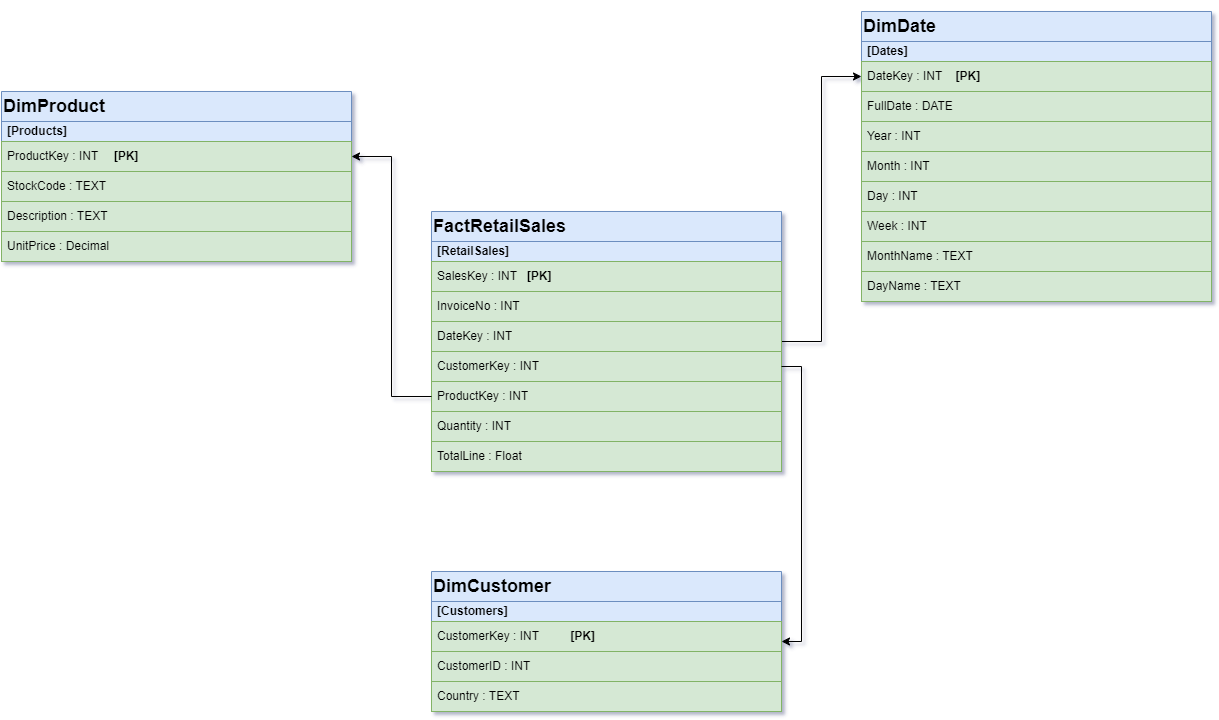

The diagram above was exported from draw.io. Its source (the exported page's mxGraphModel, read from the mxfile embedded in the PNG):
<mxGraphModel dx="2350" dy="2056" grid="1" gridSize="10" guides="1" tooltips="1" connect="1" arrows="1" fold="1" page="1" pageScale="1" pageWidth="850" pageHeight="1100" math="0" shadow="0" extFonts="Permanent Marker^https://fonts.googleapis.com/css?family=Permanent+Marker">
  <root>
    <mxCell id="0" />
    <mxCell id="1" parent="0" />
    <mxCell id="To1Rc7DsGY2pkSY6rcWI-1" value="&lt;h2&gt;DimProduct&lt;/h2&gt;" style="swimlane;fontStyle=0;childLayout=stackLayout;horizontal=1;startSize=30;horizontalStack=0;resizeParent=1;resizeParentMax=0;resizeLast=0;collapsible=1;marginBottom=0;whiteSpace=wrap;html=1;rounded=0;glass=0;shadow=0;separatorColor=#141414;fillColor=#dae8fc;strokeColor=#6c8ebf;align=left;" vertex="1" parent="1">
      <mxGeometry x="-70" y="-760" width="350" height="170" as="geometry" />
    </mxCell>
    <mxCell id="To1Rc7DsGY2pkSY6rcWI-2" value="[Products]" style="text;strokeColor=#6c8ebf;fillColor=#dae8fc;align=left;verticalAlign=middle;spacingLeft=4;spacingRight=4;overflow=hidden;points=[[0,0.5],[1,0.5]];portConstraint=eastwest;rotatable=0;whiteSpace=wrap;html=1;fontStyle=1" vertex="1" parent="To1Rc7DsGY2pkSY6rcWI-1">
      <mxGeometry y="30" width="350" height="20" as="geometry" />
    </mxCell>
    <mxCell id="To1Rc7DsGY2pkSY6rcWI-3" value="ProductKey : INT&amp;nbsp;&lt;span style=&quot;white-space: pre;&quot;&gt;&#09;&lt;/span&gt;&lt;b&gt;[PK]&lt;/b&gt;" style="text;strokeColor=#82b366;fillColor=#d5e8d4;align=left;verticalAlign=middle;spacingLeft=4;spacingRight=4;overflow=hidden;points=[[0,0.5],[1,0.5]];portConstraint=eastwest;rotatable=0;whiteSpace=wrap;html=1;fontStyle=0" vertex="1" parent="To1Rc7DsGY2pkSY6rcWI-1">
      <mxGeometry y="50" width="350" height="30" as="geometry" />
    </mxCell>
    <mxCell id="To1Rc7DsGY2pkSY6rcWI-4" value="StockCode : TEXT&amp;nbsp;" style="text;strokeColor=#82b366;fillColor=#d5e8d4;align=left;verticalAlign=middle;spacingLeft=4;spacingRight=4;overflow=hidden;points=[[0,0.5],[1,0.5]];portConstraint=eastwest;rotatable=0;whiteSpace=wrap;html=1;fontStyle=0" vertex="1" parent="To1Rc7DsGY2pkSY6rcWI-1">
      <mxGeometry y="80" width="350" height="30" as="geometry" />
    </mxCell>
    <mxCell id="To1Rc7DsGY2pkSY6rcWI-5" value="Description : TEXT&amp;nbsp;" style="text;strokeColor=#82b366;fillColor=#d5e8d4;align=left;verticalAlign=middle;spacingLeft=4;spacingRight=4;overflow=hidden;points=[[0,0.5],[1,0.5]];portConstraint=eastwest;rotatable=0;whiteSpace=wrap;html=1;fontStyle=0" vertex="1" parent="To1Rc7DsGY2pkSY6rcWI-1">
      <mxGeometry y="110" width="350" height="30" as="geometry" />
    </mxCell>
    <mxCell id="To1Rc7DsGY2pkSY6rcWI-13" value="UnitPrice : Decimal&amp;nbsp;" style="text;strokeColor=#82b366;fillColor=#d5e8d4;align=left;verticalAlign=middle;spacingLeft=4;spacingRight=4;overflow=hidden;points=[[0,0.5],[1,0.5]];portConstraint=eastwest;rotatable=0;whiteSpace=wrap;html=1;fontStyle=0" vertex="1" parent="To1Rc7DsGY2pkSY6rcWI-1">
      <mxGeometry y="140" width="350" height="30" as="geometry" />
    </mxCell>
    <mxCell id="To1Rc7DsGY2pkSY6rcWI-8" value="&lt;h2&gt;DimCustomer&lt;/h2&gt;" style="swimlane;fontStyle=0;childLayout=stackLayout;horizontal=1;startSize=30;horizontalStack=0;resizeParent=1;resizeParentMax=0;resizeLast=0;collapsible=1;marginBottom=0;whiteSpace=wrap;html=1;rounded=0;glass=0;shadow=0;separatorColor=#141414;fillColor=#dae8fc;strokeColor=#6c8ebf;align=left;" vertex="1" parent="1">
      <mxGeometry x="360" y="-280" width="350" height="140" as="geometry" />
    </mxCell>
    <mxCell id="To1Rc7DsGY2pkSY6rcWI-9" value="[Customers]" style="text;strokeColor=#6c8ebf;fillColor=#dae8fc;align=left;verticalAlign=middle;spacingLeft=4;spacingRight=4;overflow=hidden;points=[[0,0.5],[1,0.5]];portConstraint=eastwest;rotatable=0;whiteSpace=wrap;html=1;fontStyle=1" vertex="1" parent="To1Rc7DsGY2pkSY6rcWI-8">
      <mxGeometry y="30" width="350" height="20" as="geometry" />
    </mxCell>
    <mxCell id="To1Rc7DsGY2pkSY6rcWI-10" value="CustomerKey : INT&amp;nbsp;&lt;span style=&quot;white-space: pre;&quot;&gt;&#09;&lt;/span&gt;&lt;b&gt;[PK]&lt;/b&gt;" style="text;strokeColor=#82b366;fillColor=#d5e8d4;align=left;verticalAlign=middle;spacingLeft=4;spacingRight=4;overflow=hidden;points=[[0,0.5],[1,0.5]];portConstraint=eastwest;rotatable=0;whiteSpace=wrap;html=1;fontStyle=0" vertex="1" parent="To1Rc7DsGY2pkSY6rcWI-8">
      <mxGeometry y="50" width="350" height="30" as="geometry" />
    </mxCell>
    <mxCell id="To1Rc7DsGY2pkSY6rcWI-38" value="CustomerID : INT&amp;nbsp;" style="text;strokeColor=#82b366;fillColor=#d5e8d4;align=left;verticalAlign=middle;spacingLeft=4;spacingRight=4;overflow=hidden;points=[[0,0.5],[1,0.5]];portConstraint=eastwest;rotatable=0;whiteSpace=wrap;html=1;fontStyle=0" vertex="1" parent="To1Rc7DsGY2pkSY6rcWI-8">
      <mxGeometry y="80" width="350" height="30" as="geometry" />
    </mxCell>
    <mxCell id="To1Rc7DsGY2pkSY6rcWI-11" value="Country : TEXT&amp;nbsp;" style="text;strokeColor=#82b366;fillColor=#d5e8d4;align=left;verticalAlign=middle;spacingLeft=4;spacingRight=4;overflow=hidden;points=[[0,0.5],[1,0.5]];portConstraint=eastwest;rotatable=0;whiteSpace=wrap;html=1;fontStyle=0" vertex="1" parent="To1Rc7DsGY2pkSY6rcWI-8">
      <mxGeometry y="110" width="350" height="30" as="geometry" />
    </mxCell>
    <mxCell id="To1Rc7DsGY2pkSY6rcWI-14" value="&lt;h2&gt;DimDate&lt;/h2&gt;" style="swimlane;fontStyle=0;childLayout=stackLayout;horizontal=1;startSize=30;horizontalStack=0;resizeParent=1;resizeParentMax=0;resizeLast=0;collapsible=1;marginBottom=0;whiteSpace=wrap;html=1;rounded=0;glass=0;shadow=0;separatorColor=#141414;fillColor=#dae8fc;strokeColor=#6c8ebf;align=left;" vertex="1" parent="1">
      <mxGeometry x="790" y="-840" width="350" height="290" as="geometry" />
    </mxCell>
    <mxCell id="To1Rc7DsGY2pkSY6rcWI-15" value="[Dates]" style="text;strokeColor=#6c8ebf;fillColor=#dae8fc;align=left;verticalAlign=middle;spacingLeft=4;spacingRight=4;overflow=hidden;points=[[0,0.5],[1,0.5]];portConstraint=eastwest;rotatable=0;whiteSpace=wrap;html=1;fontStyle=1" vertex="1" parent="To1Rc7DsGY2pkSY6rcWI-14">
      <mxGeometry y="30" width="350" height="20" as="geometry" />
    </mxCell>
    <mxCell id="To1Rc7DsGY2pkSY6rcWI-16" value="DateKey : INT&amp;nbsp; &amp;nbsp; &lt;b&gt;[PK]&lt;/b&gt;" style="text;strokeColor=#82b366;fillColor=#d5e8d4;align=left;verticalAlign=middle;spacingLeft=4;spacingRight=4;overflow=hidden;points=[[0,0.5],[1,0.5]];portConstraint=eastwest;rotatable=0;whiteSpace=wrap;html=1;fontStyle=0" vertex="1" parent="To1Rc7DsGY2pkSY6rcWI-14">
      <mxGeometry y="50" width="350" height="30" as="geometry" />
    </mxCell>
    <mxCell id="To1Rc7DsGY2pkSY6rcWI-17" value="FullDate : DATE&amp;nbsp;" style="text;strokeColor=#82b366;fillColor=#d5e8d4;align=left;verticalAlign=middle;spacingLeft=4;spacingRight=4;overflow=hidden;points=[[0,0.5],[1,0.5]];portConstraint=eastwest;rotatable=0;whiteSpace=wrap;html=1;fontStyle=0" vertex="1" parent="To1Rc7DsGY2pkSY6rcWI-14">
      <mxGeometry y="80" width="350" height="30" as="geometry" />
    </mxCell>
    <mxCell id="To1Rc7DsGY2pkSY6rcWI-18" value="Year : INT" style="text;strokeColor=#82b366;fillColor=#d5e8d4;align=left;verticalAlign=middle;spacingLeft=4;spacingRight=4;overflow=hidden;points=[[0,0.5],[1,0.5]];portConstraint=eastwest;rotatable=0;whiteSpace=wrap;html=1;fontStyle=0" vertex="1" parent="To1Rc7DsGY2pkSY6rcWI-14">
      <mxGeometry y="110" width="350" height="30" as="geometry" />
    </mxCell>
    <mxCell id="To1Rc7DsGY2pkSY6rcWI-19" value="Month : INT" style="text;strokeColor=#82b366;fillColor=#d5e8d4;align=left;verticalAlign=middle;spacingLeft=4;spacingRight=4;overflow=hidden;points=[[0,0.5],[1,0.5]];portConstraint=eastwest;rotatable=0;whiteSpace=wrap;html=1;fontStyle=0" vertex="1" parent="To1Rc7DsGY2pkSY6rcWI-14">
      <mxGeometry y="140" width="350" height="30" as="geometry" />
    </mxCell>
    <mxCell id="To1Rc7DsGY2pkSY6rcWI-26" value="Day : INT" style="text;strokeColor=#82b366;fillColor=#d5e8d4;align=left;verticalAlign=middle;spacingLeft=4;spacingRight=4;overflow=hidden;points=[[0,0.5],[1,0.5]];portConstraint=eastwest;rotatable=0;whiteSpace=wrap;html=1;fontStyle=0" vertex="1" parent="To1Rc7DsGY2pkSY6rcWI-14">
      <mxGeometry y="170" width="350" height="30" as="geometry" />
    </mxCell>
    <mxCell id="To1Rc7DsGY2pkSY6rcWI-37" value="Week : INT" style="text;strokeColor=#82b366;fillColor=#d5e8d4;align=left;verticalAlign=middle;spacingLeft=4;spacingRight=4;overflow=hidden;points=[[0,0.5],[1,0.5]];portConstraint=eastwest;rotatable=0;whiteSpace=wrap;html=1;fontStyle=0" vertex="1" parent="To1Rc7DsGY2pkSY6rcWI-14">
      <mxGeometry y="200" width="350" height="30" as="geometry" />
    </mxCell>
    <mxCell id="To1Rc7DsGY2pkSY6rcWI-34" value="MonthName : TEXT" style="text;strokeColor=#82b366;fillColor=#d5e8d4;align=left;verticalAlign=middle;spacingLeft=4;spacingRight=4;overflow=hidden;points=[[0,0.5],[1,0.5]];portConstraint=eastwest;rotatable=0;whiteSpace=wrap;html=1;fontStyle=0" vertex="1" parent="To1Rc7DsGY2pkSY6rcWI-14">
      <mxGeometry y="230" width="350" height="30" as="geometry" />
    </mxCell>
    <mxCell id="To1Rc7DsGY2pkSY6rcWI-35" value="DayName : TEXT" style="text;strokeColor=#82b366;fillColor=#d5e8d4;align=left;verticalAlign=middle;spacingLeft=4;spacingRight=4;overflow=hidden;points=[[0,0.5],[1,0.5]];portConstraint=eastwest;rotatable=0;whiteSpace=wrap;html=1;fontStyle=0" vertex="1" parent="To1Rc7DsGY2pkSY6rcWI-14">
      <mxGeometry y="260" width="350" height="30" as="geometry" />
    </mxCell>
    <mxCell id="To1Rc7DsGY2pkSY6rcWI-43" style="edgeStyle=orthogonalEdgeStyle;rounded=0;orthogonalLoop=1;jettySize=auto;html=1;exitX=1;exitY=0.5;exitDx=0;exitDy=0;" edge="1" parent="1" source="To1Rc7DsGY2pkSY6rcWI-27" target="To1Rc7DsGY2pkSY6rcWI-16">
      <mxGeometry relative="1" as="geometry" />
    </mxCell>
    <mxCell id="To1Rc7DsGY2pkSY6rcWI-27" value="&lt;h2&gt;FactRetailSales&lt;/h2&gt;" style="swimlane;fontStyle=0;childLayout=stackLayout;horizontal=1;startSize=30;horizontalStack=0;resizeParent=1;resizeParentMax=0;resizeLast=0;collapsible=1;marginBottom=0;whiteSpace=wrap;html=1;rounded=0;glass=0;shadow=0;separatorColor=#141414;fillColor=#dae8fc;strokeColor=#6c8ebf;align=left;" vertex="1" parent="1">
      <mxGeometry x="360" y="-640" width="350" height="260" as="geometry" />
    </mxCell>
    <mxCell id="To1Rc7DsGY2pkSY6rcWI-28" value="[RetailSales]" style="text;strokeColor=#6c8ebf;fillColor=#dae8fc;align=left;verticalAlign=middle;spacingLeft=4;spacingRight=4;overflow=hidden;points=[[0,0.5],[1,0.5]];portConstraint=eastwest;rotatable=0;whiteSpace=wrap;html=1;fontStyle=1" vertex="1" parent="To1Rc7DsGY2pkSY6rcWI-27">
      <mxGeometry y="30" width="350" height="20" as="geometry" />
    </mxCell>
    <mxCell id="To1Rc7DsGY2pkSY6rcWI-29" value="SalesKey : INT&amp;nbsp; &amp;nbsp;&lt;b&gt;[PK]&lt;/b&gt;" style="text;strokeColor=#82b366;fillColor=#d5e8d4;align=left;verticalAlign=middle;spacingLeft=4;spacingRight=4;overflow=hidden;points=[[0,0.5],[1,0.5]];portConstraint=eastwest;rotatable=0;whiteSpace=wrap;html=1;fontStyle=0" vertex="1" parent="To1Rc7DsGY2pkSY6rcWI-27">
      <mxGeometry y="50" width="350" height="30" as="geometry" />
    </mxCell>
    <mxCell id="To1Rc7DsGY2pkSY6rcWI-39" value="InvoiceNo : INT&amp;nbsp;" style="text;strokeColor=#82b366;fillColor=#d5e8d4;align=left;verticalAlign=middle;spacingLeft=4;spacingRight=4;overflow=hidden;points=[[0,0.5],[1,0.5]];portConstraint=eastwest;rotatable=0;whiteSpace=wrap;html=1;fontStyle=0" vertex="1" parent="To1Rc7DsGY2pkSY6rcWI-27">
      <mxGeometry y="80" width="350" height="30" as="geometry" />
    </mxCell>
    <mxCell id="To1Rc7DsGY2pkSY6rcWI-30" value="DateKey : INT" style="text;strokeColor=#82b366;fillColor=#d5e8d4;align=left;verticalAlign=middle;spacingLeft=4;spacingRight=4;overflow=hidden;points=[[0,0.5],[1,0.5]];portConstraint=eastwest;rotatable=0;whiteSpace=wrap;html=1;fontStyle=0" vertex="1" parent="To1Rc7DsGY2pkSY6rcWI-27">
      <mxGeometry y="110" width="350" height="30" as="geometry" />
    </mxCell>
    <mxCell id="To1Rc7DsGY2pkSY6rcWI-31" value="CustomerKey : INT" style="text;strokeColor=#82b366;fillColor=#d5e8d4;align=left;verticalAlign=middle;spacingLeft=4;spacingRight=4;overflow=hidden;points=[[0,0.5],[1,0.5]];portConstraint=eastwest;rotatable=0;whiteSpace=wrap;html=1;fontStyle=0" vertex="1" parent="To1Rc7DsGY2pkSY6rcWI-27">
      <mxGeometry y="140" width="350" height="30" as="geometry" />
    </mxCell>
    <mxCell id="To1Rc7DsGY2pkSY6rcWI-32" value="ProductKey : INT" style="text;strokeColor=#82b366;fillColor=#d5e8d4;align=left;verticalAlign=middle;spacingLeft=4;spacingRight=4;overflow=hidden;points=[[0,0.5],[1,0.5]];portConstraint=eastwest;rotatable=0;whiteSpace=wrap;html=1;fontStyle=0" vertex="1" parent="To1Rc7DsGY2pkSY6rcWI-27">
      <mxGeometry y="170" width="350" height="30" as="geometry" />
    </mxCell>
    <mxCell id="To1Rc7DsGY2pkSY6rcWI-33" value="Quantity : INT" style="text;strokeColor=#82b366;fillColor=#d5e8d4;align=left;verticalAlign=middle;spacingLeft=4;spacingRight=4;overflow=hidden;points=[[0,0.5],[1,0.5]];portConstraint=eastwest;rotatable=0;whiteSpace=wrap;html=1;fontStyle=0" vertex="1" parent="To1Rc7DsGY2pkSY6rcWI-27">
      <mxGeometry y="200" width="350" height="30" as="geometry" />
    </mxCell>
    <mxCell id="To1Rc7DsGY2pkSY6rcWI-40" value="TotalLine : Float&amp;nbsp;" style="text;strokeColor=#82b366;fillColor=#d5e8d4;align=left;verticalAlign=middle;spacingLeft=4;spacingRight=4;overflow=hidden;points=[[0,0.5],[1,0.5]];portConstraint=eastwest;rotatable=0;whiteSpace=wrap;html=1;fontStyle=0" vertex="1" parent="To1Rc7DsGY2pkSY6rcWI-27">
      <mxGeometry y="230" width="350" height="30" as="geometry" />
    </mxCell>
    <mxCell id="To1Rc7DsGY2pkSY6rcWI-45" style="edgeStyle=orthogonalEdgeStyle;rounded=0;orthogonalLoop=1;jettySize=auto;html=1;exitX=0;exitY=0.5;exitDx=0;exitDy=0;entryX=1;entryY=0.5;entryDx=0;entryDy=0;" edge="1" parent="1" source="To1Rc7DsGY2pkSY6rcWI-32" target="To1Rc7DsGY2pkSY6rcWI-3">
      <mxGeometry relative="1" as="geometry" />
    </mxCell>
    <mxCell id="To1Rc7DsGY2pkSY6rcWI-46" style="edgeStyle=orthogonalEdgeStyle;rounded=0;orthogonalLoop=1;jettySize=auto;html=1;exitX=1;exitY=0.5;exitDx=0;exitDy=0;entryX=1;entryY=0.5;entryDx=0;entryDy=0;" edge="1" parent="1" source="To1Rc7DsGY2pkSY6rcWI-31" target="To1Rc7DsGY2pkSY6rcWI-8">
      <mxGeometry relative="1" as="geometry" />
    </mxCell>
  </root>
</mxGraphModel>